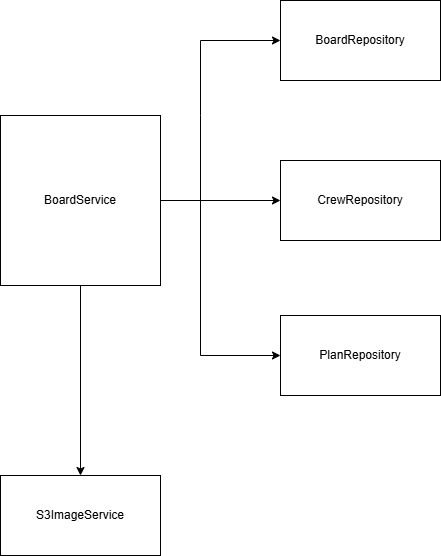

The diagram above was exported from draw.io. Its source (the exported page's mxGraphModel, read from the mxfile embedded in the PNG):
<mxGraphModel dx="1221" dy="725" grid="1" gridSize="10" guides="1" tooltips="1" connect="1" arrows="1" fold="1" page="1" pageScale="1" pageWidth="827" pageHeight="1169" math="0" shadow="0">
  <root>
    <mxCell id="0" />
    <mxCell id="1" parent="0" />
    <mxCell id="WP7FHYcOd0DB2kc4CneJ-1" value="BoardService" style="rounded=0;whiteSpace=wrap;html=1;" vertex="1" parent="1">
      <mxGeometry x="360" y="145" width="160" height="170" as="geometry" />
    </mxCell>
    <mxCell id="WP7FHYcOd0DB2kc4CneJ-2" value="S3ImageService" style="rounded=0;whiteSpace=wrap;html=1;" vertex="1" parent="1">
      <mxGeometry x="360" y="505" width="160" height="80" as="geometry" />
    </mxCell>
    <mxCell id="WP7FHYcOd0DB2kc4CneJ-3" value="BoardRepository" style="rounded=0;whiteSpace=wrap;html=1;" vertex="1" parent="1">
      <mxGeometry x="640" y="30" width="160" height="80" as="geometry" />
    </mxCell>
    <mxCell id="WP7FHYcOd0DB2kc4CneJ-4" value="CrewRepository" style="rounded=0;whiteSpace=wrap;html=1;" vertex="1" parent="1">
      <mxGeometry x="640" y="190" width="160" height="80" as="geometry" />
    </mxCell>
    <mxCell id="WP7FHYcOd0DB2kc4CneJ-7" value="" style="endArrow=classic;html=1;rounded=0;exitX=1;exitY=0.5;exitDx=0;exitDy=0;" edge="1" parent="1" source="WP7FHYcOd0DB2kc4CneJ-1" target="WP7FHYcOd0DB2kc4CneJ-4">
      <mxGeometry width="50" height="50" relative="1" as="geometry">
        <mxPoint x="540" y="235" as="sourcePoint" />
        <mxPoint x="590" y="185" as="targetPoint" />
      </mxGeometry>
    </mxCell>
    <mxCell id="WP7FHYcOd0DB2kc4CneJ-8" value="" style="endArrow=classic;html=1;rounded=0;exitX=1;exitY=0.5;exitDx=0;exitDy=0;entryX=0;entryY=0.5;entryDx=0;entryDy=0;" edge="1" parent="1" source="WP7FHYcOd0DB2kc4CneJ-1" target="WP7FHYcOd0DB2kc4CneJ-3">
      <mxGeometry width="50" height="50" relative="1" as="geometry">
        <mxPoint x="540" y="175" as="sourcePoint" />
        <mxPoint x="660" y="175" as="targetPoint" />
        <Array as="points">
          <mxPoint x="560" y="230" />
          <mxPoint x="560" y="145" />
          <mxPoint x="560" y="70" />
        </Array>
      </mxGeometry>
    </mxCell>
    <mxCell id="WP7FHYcOd0DB2kc4CneJ-10" value="" style="endArrow=classic;html=1;rounded=0;exitX=0.5;exitY=1;exitDx=0;exitDy=0;entryX=0.5;entryY=0;entryDx=0;entryDy=0;" edge="1" parent="1" source="WP7FHYcOd0DB2kc4CneJ-1" target="WP7FHYcOd0DB2kc4CneJ-2">
      <mxGeometry width="50" height="50" relative="1" as="geometry">
        <mxPoint x="400" y="395" as="sourcePoint" />
        <mxPoint x="520" y="395" as="targetPoint" />
      </mxGeometry>
    </mxCell>
    <mxCell id="WP7FHYcOd0DB2kc4CneJ-11" value="PlanRepository" style="rounded=0;whiteSpace=wrap;html=1;" vertex="1" parent="1">
      <mxGeometry x="640" y="345" width="160" height="80" as="geometry" />
    </mxCell>
    <mxCell id="WP7FHYcOd0DB2kc4CneJ-13" value="" style="endArrow=classic;html=1;rounded=0;exitX=1;exitY=0.5;exitDx=0;exitDy=0;entryX=0;entryY=0.5;entryDx=0;entryDy=0;" edge="1" parent="1" source="WP7FHYcOd0DB2kc4CneJ-1" target="WP7FHYcOd0DB2kc4CneJ-11">
      <mxGeometry width="50" height="50" relative="1" as="geometry">
        <mxPoint x="530" y="240" as="sourcePoint" />
        <mxPoint x="650" y="240" as="targetPoint" />
        <Array as="points">
          <mxPoint x="560" y="230" />
          <mxPoint x="560" y="385" />
        </Array>
      </mxGeometry>
    </mxCell>
  </root>
</mxGraphModel>